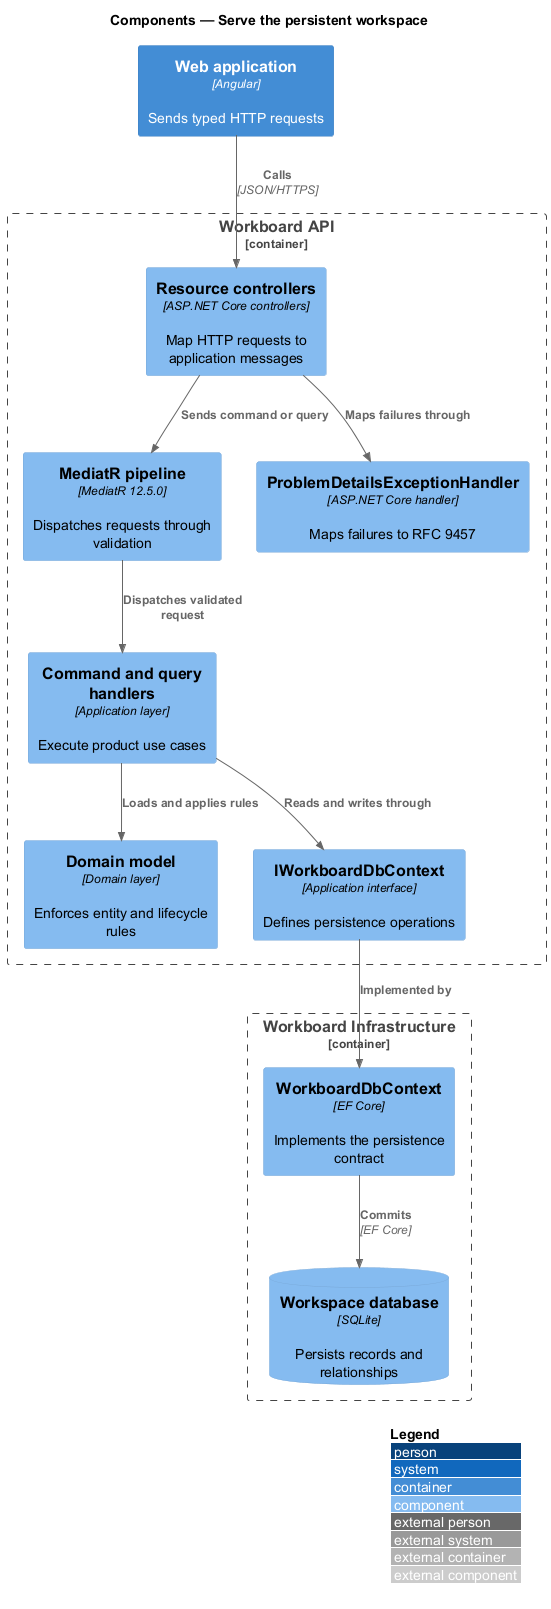

The diagram above was rendered by PlantUML. Its source (embedded in the PNG):
@startuml
!include <C4/C4_Component>
LAYOUT_WITH_LEGEND()
title Components — Serve the persistent workspace

Container(spa, "Web application", "Angular", "Sends typed HTTP requests")
Container_Boundary(api, "Workboard API") {
  Component(controllers, "Resource controllers", "ASP.NET Core controllers", "Map HTTP requests to application messages")
  Component(mediator, "MediatR pipeline", "MediatR 12.5.0", "Dispatches requests through validation")
  Component(handlers, "Command and query handlers", "Application layer", "Execute product use cases")
  Component(domain, "Domain model", "Domain layer", "Enforces entity and lifecycle rules")
  Component(contract, "IWorkboardDbContext", "Application interface", "Defines persistence operations")
  Component(problem, "ProblemDetailsExceptionHandler", "ASP.NET Core handler", "Maps failures to RFC 9457")
}
Container_Boundary(infrastructure, "Workboard Infrastructure") {
  Component(context, "WorkboardDbContext", "EF Core", "Implements the persistence contract")
  ComponentDb(db, "Workspace database", "SQLite", "Persists records and relationships")
}

Rel(spa, controllers, "Calls", "JSON/HTTPS")
Rel(controllers, mediator, "Sends command or query")
Rel(mediator, handlers, "Dispatches validated request")
Rel(handlers, domain, "Loads and applies rules")
Rel(handlers, contract, "Reads and writes through")
Rel(contract, context, "Implemented by")
Rel(context, db, "Commits", "EF Core")
Rel(controllers, problem, "Maps failures through")
@enduml